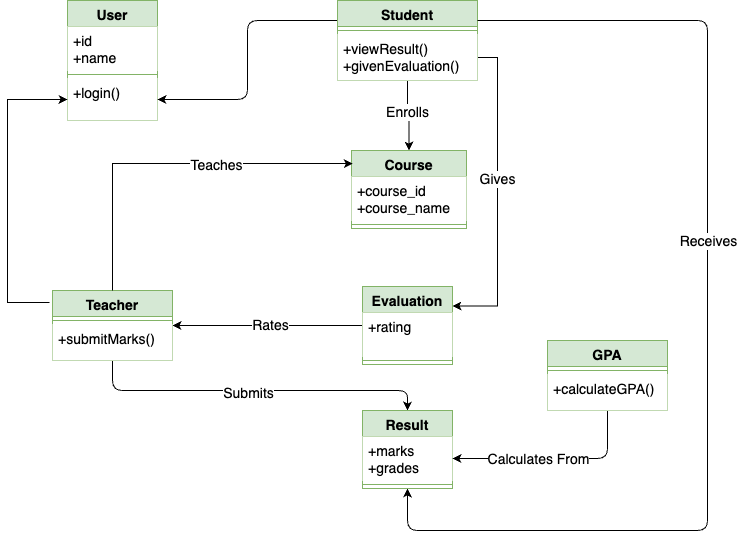

The diagram above was exported from draw.io. Its source (the exported page's mxGraphModel, read from the mxfile embedded in the PNG):
<mxGraphModel dx="1086" dy="729" grid="1" gridSize="10" guides="1" tooltips="1" connect="1" arrows="1" fold="1" page="1" pageScale="1" pageWidth="1169" pageHeight="827" math="0" shadow="0">
  <root>
    <mxCell id="0" />
    <mxCell id="1" parent="0" />
    <mxCell id="3" value="User" style="swimlane;fontStyle=1;align=center;verticalAlign=top;childLayout=stackLayout;horizontal=1;startSize=26;horizontalStack=0;resizeParent=1;resizeParentMax=0;resizeLast=0;collapsible=1;marginBottom=0;whiteSpace=wrap;html=1;fillColor=#d5e8d4;strokeColor=#82b366;fontSize=14;" parent="1" vertex="1">
      <mxGeometry x="280" y="140" width="90" height="120" as="geometry">
        <mxRectangle x="130" y="90" width="100" height="30" as="alternateBounds" />
      </mxGeometry>
    </mxCell>
    <mxCell id="4" value="+id&lt;div&gt;+name&lt;/div&gt;" style="text;strokeColor=none;fillColor=default;align=left;verticalAlign=top;spacingLeft=4;spacingRight=4;overflow=hidden;rotatable=0;points=[[0,0.5],[1,0.5]];portConstraint=eastwest;whiteSpace=wrap;html=1;fontSize=14;" parent="3" vertex="1">
      <mxGeometry y="26" width="90" height="44" as="geometry" />
    </mxCell>
    <mxCell id="5" value="" style="line;strokeWidth=1;fillColor=none;align=left;verticalAlign=middle;spacingTop=-1;spacingLeft=3;spacingRight=3;rotatable=0;labelPosition=right;points=[];portConstraint=eastwest;strokeColor=inherit;fontSize=14;" parent="3" vertex="1">
      <mxGeometry y="70" width="90" height="8" as="geometry" />
    </mxCell>
    <mxCell id="6" value="+login()" style="text;strokeColor=none;fillColor=default;align=left;verticalAlign=top;spacingLeft=4;spacingRight=4;overflow=hidden;rotatable=0;points=[[0,0.5],[1,0.5]];portConstraint=eastwest;whiteSpace=wrap;html=1;fontSize=14;" parent="3" vertex="1">
      <mxGeometry y="78" width="90" height="42" as="geometry" />
    </mxCell>
    <mxCell id="13" style="html=1;exitX=0;exitY=0.25;exitDx=0;exitDy=0;entryX=1;entryY=0.5;entryDx=0;entryDy=0;edgeStyle=elbowEdgeStyle;fontSize=14;" parent="1" source="9" target="6" edge="1">
      <mxGeometry relative="1" as="geometry">
        <Array as="points">
          <mxPoint x="460" y="180" />
        </Array>
      </mxGeometry>
    </mxCell>
    <mxCell id="kOt04PmB0vBPjIW-i6D_-34" style="edgeStyle=orthogonalEdgeStyle;rounded=0;orthogonalLoop=1;jettySize=auto;html=1;exitX=0.5;exitY=1;exitDx=0;exitDy=0;entryX=0.5;entryY=0;entryDx=0;entryDy=0;fontSize=14;" parent="1" source="9" target="kOt04PmB0vBPjIW-i6D_-30" edge="1">
      <mxGeometry relative="1" as="geometry" />
    </mxCell>
    <mxCell id="kOt04PmB0vBPjIW-i6D_-35" value="Enrolls" style="edgeLabel;html=1;align=center;verticalAlign=middle;resizable=0;points=[];fontSize=14;" parent="kOt04PmB0vBPjIW-i6D_-34" connectable="0" vertex="1">
      <mxGeometry x="-0.1429" y="-1" relative="1" as="geometry">
        <mxPoint as="offset" />
      </mxGeometry>
    </mxCell>
    <mxCell id="kOt04PmB0vBPjIW-i6D_-38" style="edgeStyle=orthogonalEdgeStyle;rounded=0;orthogonalLoop=1;jettySize=auto;html=1;exitX=1;exitY=0.5;exitDx=0;exitDy=0;entryX=1;entryY=0.25;entryDx=0;entryDy=0;fontSize=14;" parent="1" source="12" target="kOt04PmB0vBPjIW-i6D_-20" edge="1">
      <mxGeometry relative="1" as="geometry" />
    </mxCell>
    <mxCell id="kOt04PmB0vBPjIW-i6D_-39" value="Gives" style="edgeLabel;html=1;align=center;verticalAlign=middle;resizable=0;points=[];fontSize=14;" parent="kOt04PmB0vBPjIW-i6D_-38" connectable="0" vertex="1">
      <mxGeometry x="-0.2388" y="-1" relative="1" as="geometry">
        <mxPoint y="22" as="offset" />
      </mxGeometry>
    </mxCell>
    <mxCell id="9" value="Student" style="swimlane;fontStyle=1;align=center;verticalAlign=top;childLayout=stackLayout;horizontal=1;startSize=26;horizontalStack=0;resizeParent=1;resizeParentMax=0;resizeLast=0;collapsible=1;marginBottom=0;whiteSpace=wrap;html=1;fillColor=#d5e8d4;strokeColor=#82b366;fontSize=14;" parent="1" vertex="1">
      <mxGeometry x="550" y="140" width="140" height="80" as="geometry">
        <mxRectangle x="400" y="90" width="100" height="30" as="alternateBounds" />
      </mxGeometry>
    </mxCell>
    <mxCell id="11" value="" style="line;strokeWidth=1;fillColor=none;align=left;verticalAlign=middle;spacingTop=-1;spacingLeft=3;spacingRight=3;rotatable=0;labelPosition=right;points=[];portConstraint=eastwest;strokeColor=inherit;fontSize=14;" parent="9" vertex="1">
      <mxGeometry y="26" width="140" height="8" as="geometry" />
    </mxCell>
    <mxCell id="12" value="+viewResult()&lt;div&gt;+givenEvaluation()&lt;/div&gt;" style="text;strokeColor=none;fillColor=default;align=left;verticalAlign=top;spacingLeft=4;spacingRight=4;overflow=hidden;rotatable=0;points=[[0,0.5],[1,0.5]];portConstraint=eastwest;whiteSpace=wrap;html=1;fontSize=14;" parent="9" vertex="1">
      <mxGeometry y="34" width="140" height="46" as="geometry" />
    </mxCell>
    <mxCell id="kOt04PmB0vBPjIW-i6D_-41" style="edgeStyle=orthogonalEdgeStyle;rounded=0;orthogonalLoop=1;jettySize=auto;html=1;exitX=0;exitY=0.5;exitDx=0;exitDy=0;entryX=1;entryY=0.5;entryDx=0;entryDy=0;fontSize=14;" parent="1" source="kOt04PmB0vBPjIW-i6D_-20" target="kOt04PmB0vBPjIW-i6D_-24" edge="1">
      <mxGeometry relative="1" as="geometry" />
    </mxCell>
    <mxCell id="14" value="Rates" style="edgeLabel;html=1;align=center;verticalAlign=middle;resizable=0;points=[];fontSize=14;" parent="kOt04PmB0vBPjIW-i6D_-41" connectable="0" vertex="1">
      <mxGeometry x="-0.0211" y="-1" relative="1" as="geometry">
        <mxPoint as="offset" />
      </mxGeometry>
    </mxCell>
    <mxCell id="kOt04PmB0vBPjIW-i6D_-20" value="Evaluation" style="swimlane;fontStyle=1;align=center;verticalAlign=top;childLayout=stackLayout;horizontal=1;startSize=26;horizontalStack=0;resizeParent=1;resizeParentMax=0;resizeLast=0;collapsible=1;marginBottom=0;whiteSpace=wrap;html=1;fillColor=#d5e8d4;strokeColor=#82b366;fontSize=14;" parent="1" vertex="1">
      <mxGeometry x="575" y="426" width="90" height="78" as="geometry">
        <mxRectangle x="425" y="380" width="100" height="30" as="alternateBounds" />
      </mxGeometry>
    </mxCell>
    <mxCell id="kOt04PmB0vBPjIW-i6D_-21" value="+rating" style="text;strokeColor=none;fillColor=default;align=left;verticalAlign=top;spacingLeft=4;spacingRight=4;overflow=hidden;rotatable=0;points=[[0,0.5],[1,0.5]];portConstraint=eastwest;whiteSpace=wrap;html=1;fontSize=14;" parent="kOt04PmB0vBPjIW-i6D_-20" vertex="1">
      <mxGeometry y="26" width="90" height="44" as="geometry" />
    </mxCell>
    <mxCell id="kOt04PmB0vBPjIW-i6D_-22" value="" style="line;strokeWidth=1;fillColor=none;align=left;verticalAlign=middle;spacingTop=-1;spacingLeft=3;spacingRight=3;rotatable=0;labelPosition=right;points=[];portConstraint=eastwest;strokeColor=inherit;fontSize=14;" parent="kOt04PmB0vBPjIW-i6D_-20" vertex="1">
      <mxGeometry y="70" width="90" height="8" as="geometry" />
    </mxCell>
    <mxCell id="18" style="edgeStyle=orthogonalEdgeStyle;html=1;exitX=0.5;exitY=1;exitDx=0;exitDy=0;entryX=0.5;entryY=0;entryDx=0;entryDy=0;fontSize=14;" parent="1" source="kOt04PmB0vBPjIW-i6D_-24" target="15" edge="1">
      <mxGeometry relative="1" as="geometry">
        <Array as="points">
          <mxPoint x="325" y="530" />
          <mxPoint x="620" y="530" />
        </Array>
      </mxGeometry>
    </mxCell>
    <mxCell id="19" value="Submits" style="edgeLabel;html=1;align=center;verticalAlign=middle;resizable=0;points=[];fontSize=14;" parent="18" connectable="0" vertex="1">
      <mxGeometry x="-0.0446" y="-2" relative="1" as="geometry">
        <mxPoint as="offset" />
      </mxGeometry>
    </mxCell>
    <mxCell id="kOt04PmB0vBPjIW-i6D_-24" value="Teacher" style="swimlane;fontStyle=1;align=center;verticalAlign=top;childLayout=stackLayout;horizontal=1;startSize=26;horizontalStack=0;resizeParent=1;resizeParentMax=0;resizeLast=0;collapsible=1;marginBottom=0;whiteSpace=wrap;html=1;fillColor=#d5e8d4;strokeColor=#82b366;fontSize=14;" parent="1" vertex="1">
      <mxGeometry x="265" y="430" width="120" height="70" as="geometry">
        <mxRectangle x="115" y="380" width="100" height="30" as="alternateBounds" />
      </mxGeometry>
    </mxCell>
    <mxCell id="kOt04PmB0vBPjIW-i6D_-26" value="" style="line;strokeWidth=1;fillColor=none;align=left;verticalAlign=middle;spacingTop=-1;spacingLeft=3;spacingRight=3;rotatable=0;labelPosition=right;points=[];portConstraint=eastwest;strokeColor=inherit;fontSize=14;" parent="kOt04PmB0vBPjIW-i6D_-24" vertex="1">
      <mxGeometry y="26" width="120" height="8" as="geometry" />
    </mxCell>
    <mxCell id="kOt04PmB0vBPjIW-i6D_-27" value="+submitMarks()" style="text;strokeColor=none;fillColor=default;align=left;verticalAlign=top;spacingLeft=4;spacingRight=4;overflow=hidden;rotatable=0;points=[[0,0.5],[1,0.5]];portConstraint=eastwest;whiteSpace=wrap;html=1;fontSize=14;" parent="kOt04PmB0vBPjIW-i6D_-24" vertex="1">
      <mxGeometry y="34" width="120" height="36" as="geometry" />
    </mxCell>
    <mxCell id="kOt04PmB0vBPjIW-i6D_-29" style="rounded=0;orthogonalLoop=1;jettySize=auto;html=1;entryX=0;entryY=0.5;entryDx=0;entryDy=0;exitX=-0.025;exitY=0.171;exitDx=0;exitDy=0;exitPerimeter=0;fontSize=14;edgeStyle=orthogonalEdgeStyle;" parent="1" source="kOt04PmB0vBPjIW-i6D_-24" target="6" edge="1">
      <mxGeometry relative="1" as="geometry">
        <Array as="points">
          <mxPoint x="220" y="442" />
          <mxPoint x="220" y="239" />
        </Array>
        <mxPoint x="250" y="440" as="sourcePoint" />
      </mxGeometry>
    </mxCell>
    <mxCell id="kOt04PmB0vBPjIW-i6D_-30" value="Course" style="swimlane;fontStyle=1;align=center;verticalAlign=top;childLayout=stackLayout;horizontal=1;startSize=26;horizontalStack=0;resizeParent=1;resizeParentMax=0;resizeLast=0;collapsible=1;marginBottom=0;whiteSpace=wrap;html=1;fillColor=#d5e8d4;strokeColor=#82b366;fontSize=14;" parent="1" vertex="1">
      <mxGeometry x="564" y="290" width="115" height="78" as="geometry">
        <mxRectangle x="425" y="240" width="100" height="30" as="alternateBounds" />
      </mxGeometry>
    </mxCell>
    <mxCell id="kOt04PmB0vBPjIW-i6D_-31" value="+course_id&lt;div&gt;+course_name&lt;/div&gt;" style="text;strokeColor=none;fillColor=default;align=left;verticalAlign=top;spacingLeft=4;spacingRight=4;overflow=hidden;rotatable=0;points=[[0,0.5],[1,0.5]];portConstraint=eastwest;whiteSpace=wrap;html=1;fontSize=14;" parent="kOt04PmB0vBPjIW-i6D_-30" vertex="1">
      <mxGeometry y="26" width="115" height="44" as="geometry" />
    </mxCell>
    <mxCell id="kOt04PmB0vBPjIW-i6D_-32" value="" style="line;strokeWidth=1;fillColor=none;align=left;verticalAlign=middle;spacingTop=-1;spacingLeft=3;spacingRight=3;rotatable=0;labelPosition=right;points=[];portConstraint=eastwest;strokeColor=inherit;fontSize=14;" parent="kOt04PmB0vBPjIW-i6D_-30" vertex="1">
      <mxGeometry y="70" width="115" height="8" as="geometry" />
    </mxCell>
    <mxCell id="kOt04PmB0vBPjIW-i6D_-36" style="rounded=0;orthogonalLoop=1;jettySize=auto;html=1;entryX=0.011;entryY=0.167;entryDx=0;entryDy=0;entryPerimeter=0;edgeStyle=orthogonalEdgeStyle;exitX=0.5;exitY=0;exitDx=0;exitDy=0;fontSize=14;" parent="1" source="kOt04PmB0vBPjIW-i6D_-24" target="kOt04PmB0vBPjIW-i6D_-30" edge="1">
      <mxGeometry relative="1" as="geometry">
        <Array as="points">
          <mxPoint x="325" y="303" />
        </Array>
        <mxPoint x="325" y="430" as="sourcePoint" />
      </mxGeometry>
    </mxCell>
    <mxCell id="kOt04PmB0vBPjIW-i6D_-37" value="Teaches" style="edgeLabel;html=1;align=center;verticalAlign=middle;resizable=0;points=[];fontSize=14;" parent="kOt04PmB0vBPjIW-i6D_-36" connectable="0" vertex="1">
      <mxGeometry x="0.2542" y="-1" relative="1" as="geometry">
        <mxPoint x="1" as="offset" />
      </mxGeometry>
    </mxCell>
    <mxCell id="25" style="edgeStyle=orthogonalEdgeStyle;html=1;exitX=0.5;exitY=1;exitDx=0;exitDy=0;entryX=1;entryY=0.25;entryDx=0;entryDy=0;startArrow=classic;startFill=1;endArrow=none;endFill=0;fontSize=14;" parent="1" source="15" target="9" edge="1">
      <mxGeometry relative="1" as="geometry">
        <Array as="points">
          <mxPoint x="620" y="670" />
          <mxPoint x="920" y="670" />
          <mxPoint x="920" y="160" />
        </Array>
      </mxGeometry>
    </mxCell>
    <mxCell id="26" value="Receives" style="edgeLabel;html=1;align=center;verticalAlign=middle;resizable=0;points=[];fontSize=14;" parent="25" connectable="0" vertex="1">
      <mxGeometry x="0.3031" y="-3" relative="1" as="geometry">
        <mxPoint x="-3" y="73" as="offset" />
      </mxGeometry>
    </mxCell>
    <mxCell id="15" value="Result" style="swimlane;fontStyle=1;align=center;verticalAlign=top;childLayout=stackLayout;horizontal=1;startSize=26;horizontalStack=0;resizeParent=1;resizeParentMax=0;resizeLast=0;collapsible=1;marginBottom=0;whiteSpace=wrap;html=1;fillColor=#d5e8d4;strokeColor=#82b366;fontSize=14;" parent="1" vertex="1">
      <mxGeometry x="575" y="550" width="90" height="78" as="geometry">
        <mxRectangle x="425" y="380" width="100" height="30" as="alternateBounds" />
      </mxGeometry>
    </mxCell>
    <mxCell id="16" value="+marks&lt;div&gt;+grades&lt;/div&gt;" style="text;strokeColor=none;fillColor=default;align=left;verticalAlign=top;spacingLeft=4;spacingRight=4;overflow=hidden;rotatable=0;points=[[0,0.5],[1,0.5]];portConstraint=eastwest;whiteSpace=wrap;html=1;fontSize=14;" parent="15" vertex="1">
      <mxGeometry y="26" width="90" height="44" as="geometry" />
    </mxCell>
    <mxCell id="17" value="" style="line;strokeWidth=1;fillColor=none;align=left;verticalAlign=middle;spacingTop=-1;spacingLeft=3;spacingRight=3;rotatable=0;labelPosition=right;points=[];portConstraint=eastwest;strokeColor=inherit;fontSize=14;" parent="15" vertex="1">
      <mxGeometry y="70" width="90" height="8" as="geometry" />
    </mxCell>
    <mxCell id="23" style="edgeStyle=orthogonalEdgeStyle;html=1;exitX=0.5;exitY=1;exitDx=0;exitDy=0;entryX=1;entryY=0.5;entryDx=0;entryDy=0;fontSize=14;" parent="1" source="20" target="16" edge="1">
      <mxGeometry relative="1" as="geometry" />
    </mxCell>
    <mxCell id="24" value="Calculates From" style="edgeLabel;html=1;align=center;verticalAlign=middle;resizable=0;points=[];fontSize=14;" parent="23" connectable="0" vertex="1">
      <mxGeometry x="-0.1411" y="1" relative="1" as="geometry">
        <mxPoint x="-31" y="-1" as="offset" />
      </mxGeometry>
    </mxCell>
    <mxCell id="20" value="GPA" style="swimlane;fontStyle=1;align=center;verticalAlign=top;childLayout=stackLayout;horizontal=1;startSize=26;horizontalStack=0;resizeParent=1;resizeParentMax=0;resizeLast=0;collapsible=1;marginBottom=0;whiteSpace=wrap;html=1;fillColor=#d5e8d4;strokeColor=#82b366;fontSize=14;" parent="1" vertex="1">
      <mxGeometry x="760" y="480" width="120" height="70" as="geometry">
        <mxRectangle x="610" y="440" width="100" height="30" as="alternateBounds" />
      </mxGeometry>
    </mxCell>
    <mxCell id="21" value="" style="line;strokeWidth=1;fillColor=none;align=left;verticalAlign=middle;spacingTop=-1;spacingLeft=3;spacingRight=3;rotatable=0;labelPosition=right;points=[];portConstraint=eastwest;strokeColor=inherit;fontSize=14;" parent="20" vertex="1">
      <mxGeometry y="26" width="120" height="8" as="geometry" />
    </mxCell>
    <mxCell id="22" value="+calculateGPA()" style="text;strokeColor=none;fillColor=default;align=left;verticalAlign=top;spacingLeft=4;spacingRight=4;overflow=hidden;rotatable=0;points=[[0,0.5],[1,0.5]];portConstraint=eastwest;whiteSpace=wrap;html=1;fontSize=14;" parent="20" vertex="1">
      <mxGeometry y="34" width="120" height="36" as="geometry" />
    </mxCell>
  </root>
</mxGraphModel>